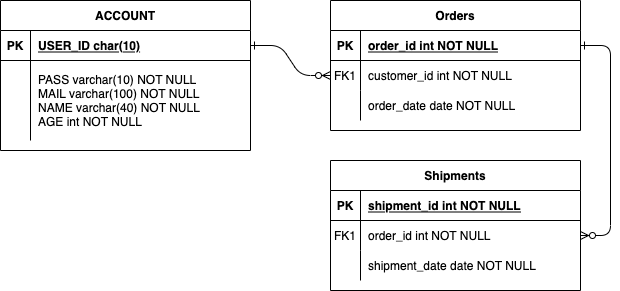

The diagram above was exported from draw.io. Its source (the exported page's mxGraphModel, read from the mxfile embedded in the PNG):
<mxGraphModel dx="870" dy="589" grid="1" gridSize="10" guides="1" tooltips="1" connect="1" arrows="1" fold="1" page="1" pageScale="1" pageWidth="850" pageHeight="1100" math="0" shadow="0" extFonts="Permanent Marker^https://fonts.googleapis.com/css?family=Permanent+Marker">
  <root>
    <mxCell id="0" />
    <mxCell id="1" parent="0" />
    <mxCell id="C-vyLk0tnHw3VtMMgP7b-1" value="" style="edgeStyle=entityRelationEdgeStyle;endArrow=ERzeroToMany;startArrow=ERone;endFill=1;startFill=0;" parent="1" source="C-vyLk0tnHw3VtMMgP7b-24" target="C-vyLk0tnHw3VtMMgP7b-6" edge="1">
      <mxGeometry width="100" height="100" relative="1" as="geometry">
        <mxPoint x="340" y="720" as="sourcePoint" />
        <mxPoint x="440" y="620" as="targetPoint" />
      </mxGeometry>
    </mxCell>
    <mxCell id="C-vyLk0tnHw3VtMMgP7b-12" value="" style="edgeStyle=entityRelationEdgeStyle;endArrow=ERzeroToMany;startArrow=ERone;endFill=1;startFill=0;" parent="1" source="C-vyLk0tnHw3VtMMgP7b-3" target="C-vyLk0tnHw3VtMMgP7b-17" edge="1">
      <mxGeometry width="100" height="100" relative="1" as="geometry">
        <mxPoint x="400" y="180" as="sourcePoint" />
        <mxPoint x="460" y="205" as="targetPoint" />
      </mxGeometry>
    </mxCell>
    <mxCell id="C-vyLk0tnHw3VtMMgP7b-2" value="Orders" style="shape=table;startSize=30;container=1;collapsible=1;childLayout=tableLayout;fixedRows=1;rowLines=0;fontStyle=1;align=center;resizeLast=1;" parent="1" vertex="1">
      <mxGeometry x="450" y="120" width="250" height="130" as="geometry" />
    </mxCell>
    <mxCell id="C-vyLk0tnHw3VtMMgP7b-3" value="" style="shape=partialRectangle;collapsible=0;dropTarget=0;pointerEvents=0;fillColor=none;points=[[0,0.5],[1,0.5]];portConstraint=eastwest;top=0;left=0;right=0;bottom=1;" parent="C-vyLk0tnHw3VtMMgP7b-2" vertex="1">
      <mxGeometry y="30" width="250" height="30" as="geometry" />
    </mxCell>
    <mxCell id="C-vyLk0tnHw3VtMMgP7b-4" value="PK" style="shape=partialRectangle;overflow=hidden;connectable=0;fillColor=none;top=0;left=0;bottom=0;right=0;fontStyle=1;" parent="C-vyLk0tnHw3VtMMgP7b-3" vertex="1">
      <mxGeometry width="30" height="30" as="geometry" />
    </mxCell>
    <mxCell id="C-vyLk0tnHw3VtMMgP7b-5" value="order_id int NOT NULL " style="shape=partialRectangle;overflow=hidden;connectable=0;fillColor=none;top=0;left=0;bottom=0;right=0;align=left;spacingLeft=6;fontStyle=5;" parent="C-vyLk0tnHw3VtMMgP7b-3" vertex="1">
      <mxGeometry x="30" width="220" height="30" as="geometry" />
    </mxCell>
    <mxCell id="C-vyLk0tnHw3VtMMgP7b-6" value="" style="shape=partialRectangle;collapsible=0;dropTarget=0;pointerEvents=0;fillColor=none;points=[[0,0.5],[1,0.5]];portConstraint=eastwest;top=0;left=0;right=0;bottom=0;" parent="C-vyLk0tnHw3VtMMgP7b-2" vertex="1">
      <mxGeometry y="60" width="250" height="30" as="geometry" />
    </mxCell>
    <mxCell id="C-vyLk0tnHw3VtMMgP7b-7" value="FK1" style="shape=partialRectangle;overflow=hidden;connectable=0;fillColor=none;top=0;left=0;bottom=0;right=0;" parent="C-vyLk0tnHw3VtMMgP7b-6" vertex="1">
      <mxGeometry width="30" height="30" as="geometry" />
    </mxCell>
    <mxCell id="C-vyLk0tnHw3VtMMgP7b-8" value="customer_id int NOT NULL" style="shape=partialRectangle;overflow=hidden;connectable=0;fillColor=none;top=0;left=0;bottom=0;right=0;align=left;spacingLeft=6;" parent="C-vyLk0tnHw3VtMMgP7b-6" vertex="1">
      <mxGeometry x="30" width="220" height="30" as="geometry" />
    </mxCell>
    <mxCell id="C-vyLk0tnHw3VtMMgP7b-9" value="" style="shape=partialRectangle;collapsible=0;dropTarget=0;pointerEvents=0;fillColor=none;points=[[0,0.5],[1,0.5]];portConstraint=eastwest;top=0;left=0;right=0;bottom=0;" parent="C-vyLk0tnHw3VtMMgP7b-2" vertex="1">
      <mxGeometry y="90" width="250" height="30" as="geometry" />
    </mxCell>
    <mxCell id="C-vyLk0tnHw3VtMMgP7b-10" value="" style="shape=partialRectangle;overflow=hidden;connectable=0;fillColor=none;top=0;left=0;bottom=0;right=0;" parent="C-vyLk0tnHw3VtMMgP7b-9" vertex="1">
      <mxGeometry width="30" height="30" as="geometry" />
    </mxCell>
    <mxCell id="C-vyLk0tnHw3VtMMgP7b-11" value="order_date date NOT NULL" style="shape=partialRectangle;overflow=hidden;connectable=0;fillColor=none;top=0;left=0;bottom=0;right=0;align=left;spacingLeft=6;" parent="C-vyLk0tnHw3VtMMgP7b-9" vertex="1">
      <mxGeometry x="30" width="220" height="30" as="geometry" />
    </mxCell>
    <mxCell id="C-vyLk0tnHw3VtMMgP7b-13" value="Shipments" style="shape=table;startSize=30;container=1;collapsible=1;childLayout=tableLayout;fixedRows=1;rowLines=0;fontStyle=1;align=center;resizeLast=1;" parent="1" vertex="1">
      <mxGeometry x="450" y="280" width="250" height="130" as="geometry" />
    </mxCell>
    <mxCell id="C-vyLk0tnHw3VtMMgP7b-14" value="" style="shape=partialRectangle;collapsible=0;dropTarget=0;pointerEvents=0;fillColor=none;points=[[0,0.5],[1,0.5]];portConstraint=eastwest;top=0;left=0;right=0;bottom=1;" parent="C-vyLk0tnHw3VtMMgP7b-13" vertex="1">
      <mxGeometry y="30" width="250" height="30" as="geometry" />
    </mxCell>
    <mxCell id="C-vyLk0tnHw3VtMMgP7b-15" value="PK" style="shape=partialRectangle;overflow=hidden;connectable=0;fillColor=none;top=0;left=0;bottom=0;right=0;fontStyle=1;" parent="C-vyLk0tnHw3VtMMgP7b-14" vertex="1">
      <mxGeometry width="30" height="30" as="geometry" />
    </mxCell>
    <mxCell id="C-vyLk0tnHw3VtMMgP7b-16" value="shipment_id int NOT NULL " style="shape=partialRectangle;overflow=hidden;connectable=0;fillColor=none;top=0;left=0;bottom=0;right=0;align=left;spacingLeft=6;fontStyle=5;" parent="C-vyLk0tnHw3VtMMgP7b-14" vertex="1">
      <mxGeometry x="30" width="220" height="30" as="geometry" />
    </mxCell>
    <mxCell id="C-vyLk0tnHw3VtMMgP7b-17" value="" style="shape=partialRectangle;collapsible=0;dropTarget=0;pointerEvents=0;fillColor=none;points=[[0,0.5],[1,0.5]];portConstraint=eastwest;top=0;left=0;right=0;bottom=0;" parent="C-vyLk0tnHw3VtMMgP7b-13" vertex="1">
      <mxGeometry y="60" width="250" height="30" as="geometry" />
    </mxCell>
    <mxCell id="C-vyLk0tnHw3VtMMgP7b-18" value="FK1" style="shape=partialRectangle;overflow=hidden;connectable=0;fillColor=none;top=0;left=0;bottom=0;right=0;" parent="C-vyLk0tnHw3VtMMgP7b-17" vertex="1">
      <mxGeometry width="30" height="30" as="geometry" />
    </mxCell>
    <mxCell id="C-vyLk0tnHw3VtMMgP7b-19" value="order_id int NOT NULL" style="shape=partialRectangle;overflow=hidden;connectable=0;fillColor=none;top=0;left=0;bottom=0;right=0;align=left;spacingLeft=6;" parent="C-vyLk0tnHw3VtMMgP7b-17" vertex="1">
      <mxGeometry x="30" width="220" height="30" as="geometry" />
    </mxCell>
    <mxCell id="C-vyLk0tnHw3VtMMgP7b-20" value="" style="shape=partialRectangle;collapsible=0;dropTarget=0;pointerEvents=0;fillColor=none;points=[[0,0.5],[1,0.5]];portConstraint=eastwest;top=0;left=0;right=0;bottom=0;" parent="C-vyLk0tnHw3VtMMgP7b-13" vertex="1">
      <mxGeometry y="90" width="250" height="30" as="geometry" />
    </mxCell>
    <mxCell id="C-vyLk0tnHw3VtMMgP7b-21" value="" style="shape=partialRectangle;overflow=hidden;connectable=0;fillColor=none;top=0;left=0;bottom=0;right=0;" parent="C-vyLk0tnHw3VtMMgP7b-20" vertex="1">
      <mxGeometry width="30" height="30" as="geometry" />
    </mxCell>
    <mxCell id="C-vyLk0tnHw3VtMMgP7b-22" value="shipment_date date NOT NULL" style="shape=partialRectangle;overflow=hidden;connectable=0;fillColor=none;top=0;left=0;bottom=0;right=0;align=left;spacingLeft=6;" parent="C-vyLk0tnHw3VtMMgP7b-20" vertex="1">
      <mxGeometry x="30" width="220" height="30" as="geometry" />
    </mxCell>
    <mxCell id="C-vyLk0tnHw3VtMMgP7b-23" value="ACCOUNT" style="shape=table;startSize=30;container=1;collapsible=1;childLayout=tableLayout;fixedRows=1;rowLines=0;fontStyle=1;align=center;resizeLast=1;" parent="1" vertex="1">
      <mxGeometry x="120" y="120" width="250" height="150" as="geometry" />
    </mxCell>
    <mxCell id="C-vyLk0tnHw3VtMMgP7b-24" value="" style="shape=partialRectangle;collapsible=0;dropTarget=0;pointerEvents=0;fillColor=none;points=[[0,0.5],[1,0.5]];portConstraint=eastwest;top=0;left=0;right=0;bottom=1;" parent="C-vyLk0tnHw3VtMMgP7b-23" vertex="1">
      <mxGeometry y="30" width="250" height="30" as="geometry" />
    </mxCell>
    <mxCell id="C-vyLk0tnHw3VtMMgP7b-25" value="PK" style="shape=partialRectangle;overflow=hidden;connectable=0;fillColor=none;top=0;left=0;bottom=0;right=0;fontStyle=1;" parent="C-vyLk0tnHw3VtMMgP7b-24" vertex="1">
      <mxGeometry width="30" height="30" as="geometry">
        <mxRectangle width="30" height="30" as="alternateBounds" />
      </mxGeometry>
    </mxCell>
    <mxCell id="C-vyLk0tnHw3VtMMgP7b-26" value="USER_ID char(10)" style="shape=partialRectangle;overflow=hidden;connectable=0;fillColor=none;top=0;left=0;bottom=0;right=0;align=left;spacingLeft=6;fontStyle=5;" parent="C-vyLk0tnHw3VtMMgP7b-24" vertex="1">
      <mxGeometry x="30" width="220" height="30" as="geometry">
        <mxRectangle width="220" height="30" as="alternateBounds" />
      </mxGeometry>
    </mxCell>
    <mxCell id="C-vyLk0tnHw3VtMMgP7b-27" value="" style="shape=partialRectangle;collapsible=0;dropTarget=0;pointerEvents=0;fillColor=none;points=[[0,0.5],[1,0.5]];portConstraint=eastwest;top=0;left=0;right=0;bottom=0;" parent="C-vyLk0tnHw3VtMMgP7b-23" vertex="1">
      <mxGeometry y="60" width="250" height="80" as="geometry" />
    </mxCell>
    <mxCell id="C-vyLk0tnHw3VtMMgP7b-28" value="" style="shape=partialRectangle;overflow=hidden;connectable=0;fillColor=none;top=0;left=0;bottom=0;right=0;" parent="C-vyLk0tnHw3VtMMgP7b-27" vertex="1">
      <mxGeometry width="30" height="80" as="geometry">
        <mxRectangle width="30" height="80" as="alternateBounds" />
      </mxGeometry>
    </mxCell>
    <mxCell id="C-vyLk0tnHw3VtMMgP7b-29" value="PASS varchar(10) NOT NULL&#10;MAIL varchar(100) NOT NULL&#10;NAME varchar(40) NOT NULL&#10;AGE int NOT NULL" style="shape=partialRectangle;overflow=hidden;connectable=0;fillColor=none;top=0;left=0;bottom=0;right=0;align=left;spacingLeft=6;" parent="C-vyLk0tnHw3VtMMgP7b-27" vertex="1">
      <mxGeometry x="30" width="220" height="80" as="geometry">
        <mxRectangle width="220" height="80" as="alternateBounds" />
      </mxGeometry>
    </mxCell>
  </root>
</mxGraphModel>